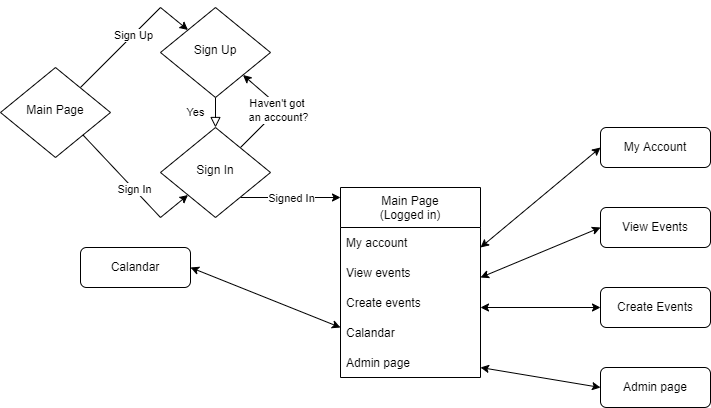

The diagram above was exported from draw.io. Its source (the exported page's mxGraphModel, read from the mxfile embedded in the PNG):
<mxGraphModel dx="2062" dy="1122" grid="1" gridSize="10" guides="1" tooltips="1" connect="1" arrows="1" fold="1" page="1" pageScale="1" pageWidth="827" pageHeight="1169" math="0" shadow="0">
  <root>
    <mxCell id="WIyWlLk6GJQsqaUBKTNV-0" />
    <mxCell id="WIyWlLk6GJQsqaUBKTNV-1" parent="WIyWlLk6GJQsqaUBKTNV-0" />
    <mxCell id="WIyWlLk6GJQsqaUBKTNV-4" value="Yes" style="rounded=0;html=1;jettySize=auto;orthogonalLoop=1;fontSize=11;endArrow=block;endFill=0;endSize=8;strokeWidth=1;shadow=0;labelBackgroundColor=none;edgeStyle=orthogonalEdgeStyle;" parent="WIyWlLk6GJQsqaUBKTNV-1" source="WIyWlLk6GJQsqaUBKTNV-6" target="WIyWlLk6GJQsqaUBKTNV-10" edge="1">
      <mxGeometry y="20" relative="1" as="geometry">
        <mxPoint as="offset" />
      </mxGeometry>
    </mxCell>
    <mxCell id="WIyWlLk6GJQsqaUBKTNV-6" value="Sign Up" style="rhombus;whiteSpace=wrap;html=1;shadow=0;fontFamily=Helvetica;fontSize=12;align=center;strokeWidth=1;spacing=6;spacingTop=-4;" parent="WIyWlLk6GJQsqaUBKTNV-1" vertex="1">
      <mxGeometry x="160" y="160" width="110" height="90" as="geometry" />
    </mxCell>
    <mxCell id="WIyWlLk6GJQsqaUBKTNV-10" value="Sign In" style="rhombus;whiteSpace=wrap;html=1;shadow=0;fontFamily=Helvetica;fontSize=12;align=center;strokeWidth=1;spacing=6;spacingTop=-4;" parent="WIyWlLk6GJQsqaUBKTNV-1" vertex="1">
      <mxGeometry x="160" y="280" width="110" height="90" as="geometry" />
    </mxCell>
    <mxCell id="Wm5yE1RU0l-bFlCHtohi-0" value="Main Page" style="rhombus;whiteSpace=wrap;html=1;shadow=0;fontFamily=Helvetica;fontSize=12;align=center;strokeWidth=1;spacing=6;spacingTop=-4;" parent="WIyWlLk6GJQsqaUBKTNV-1" vertex="1">
      <mxGeometry y="220" width="110" height="90" as="geometry" />
    </mxCell>
    <mxCell id="Wm5yE1RU0l-bFlCHtohi-2" value="" style="endArrow=classic;html=1;rounded=0;exitX=0.727;exitY=0.222;exitDx=0;exitDy=0;exitPerimeter=0;" parent="WIyWlLk6GJQsqaUBKTNV-1" source="Wm5yE1RU0l-bFlCHtohi-0" target="WIyWlLk6GJQsqaUBKTNV-6" edge="1">
      <mxGeometry relative="1" as="geometry">
        <mxPoint x="80" y="230" as="sourcePoint" />
        <mxPoint x="150" y="150" as="targetPoint" />
        <Array as="points">
          <mxPoint x="160" y="160" />
        </Array>
      </mxGeometry>
    </mxCell>
    <mxCell id="Wm5yE1RU0l-bFlCHtohi-3" value="Sign Up" style="edgeLabel;resizable=0;html=1;align=center;verticalAlign=middle;" parent="Wm5yE1RU0l-bFlCHtohi-2" connectable="0" vertex="1">
      <mxGeometry relative="1" as="geometry" />
    </mxCell>
    <mxCell id="Wm5yE1RU0l-bFlCHtohi-4" value="" style="endArrow=classic;html=1;rounded=0;entryX=0;entryY=1;entryDx=0;entryDy=0;exitX=1;exitY=1;exitDx=0;exitDy=0;" parent="WIyWlLk6GJQsqaUBKTNV-1" source="Wm5yE1RU0l-bFlCHtohi-0" target="WIyWlLk6GJQsqaUBKTNV-10" edge="1">
      <mxGeometry relative="1" as="geometry">
        <mxPoint x="80" y="280" as="sourcePoint" />
        <mxPoint x="185.20833333333348" y="234.375" as="targetPoint" />
        <Array as="points">
          <mxPoint x="160" y="370" />
        </Array>
      </mxGeometry>
    </mxCell>
    <mxCell id="Wm5yE1RU0l-bFlCHtohi-5" value="Sign In" style="edgeLabel;resizable=0;html=1;align=center;verticalAlign=middle;" parent="Wm5yE1RU0l-bFlCHtohi-4" connectable="0" vertex="1">
      <mxGeometry relative="1" as="geometry" />
    </mxCell>
    <mxCell id="Wm5yE1RU0l-bFlCHtohi-6" value="" style="endArrow=classic;html=1;rounded=0;" parent="WIyWlLk6GJQsqaUBKTNV-1" edge="1">
      <mxGeometry relative="1" as="geometry">
        <mxPoint x="240" y="350" as="sourcePoint" />
        <mxPoint x="340" y="350" as="targetPoint" />
      </mxGeometry>
    </mxCell>
    <mxCell id="Wm5yE1RU0l-bFlCHtohi-7" value="Signed In" style="edgeLabel;resizable=0;html=1;align=center;verticalAlign=middle;" parent="Wm5yE1RU0l-bFlCHtohi-6" connectable="0" vertex="1">
      <mxGeometry relative="1" as="geometry" />
    </mxCell>
    <mxCell id="Wm5yE1RU0l-bFlCHtohi-8" value="" style="endArrow=classic;html=1;rounded=0;entryX=1;entryY=1;entryDx=0;entryDy=0;" parent="WIyWlLk6GJQsqaUBKTNV-1" target="WIyWlLk6GJQsqaUBKTNV-6" edge="1">
      <mxGeometry relative="1" as="geometry">
        <mxPoint x="240" y="300" as="sourcePoint" />
        <mxPoint x="340" y="300" as="targetPoint" />
        <Array as="points">
          <mxPoint x="280" y="260" />
        </Array>
      </mxGeometry>
    </mxCell>
    <mxCell id="Wm5yE1RU0l-bFlCHtohi-9" value="Haven't got &lt;br&gt;an account?" style="edgeLabel;resizable=0;html=1;align=center;verticalAlign=middle;" parent="Wm5yE1RU0l-bFlCHtohi-8" connectable="0" vertex="1">
      <mxGeometry relative="1" as="geometry" />
    </mxCell>
    <mxCell id="Wm5yE1RU0l-bFlCHtohi-10" value="Main Page&#10;(Logged in)" style="swimlane;fontStyle=0;childLayout=stackLayout;horizontal=1;startSize=40;horizontalStack=0;resizeParent=1;resizeParentMax=0;resizeLast=0;collapsible=1;marginBottom=0;verticalAlign=middle;" parent="WIyWlLk6GJQsqaUBKTNV-1" vertex="1">
      <mxGeometry x="340" y="340" width="140" height="190" as="geometry">
        <mxRectangle x="340" y="340" width="90" height="40" as="alternateBounds" />
      </mxGeometry>
    </mxCell>
    <mxCell id="Wm5yE1RU0l-bFlCHtohi-11" value="My account" style="text;strokeColor=none;fillColor=none;align=left;verticalAlign=middle;spacingLeft=4;spacingRight=4;overflow=hidden;points=[[0,0.5],[1,0.5]];portConstraint=eastwest;rotatable=0;" parent="Wm5yE1RU0l-bFlCHtohi-10" vertex="1">
      <mxGeometry y="40" width="140" height="30" as="geometry" />
    </mxCell>
    <mxCell id="Wm5yE1RU0l-bFlCHtohi-12" value="View events" style="text;strokeColor=none;fillColor=none;align=left;verticalAlign=middle;spacingLeft=4;spacingRight=4;overflow=hidden;points=[[0,0.5],[1,0.5]];portConstraint=eastwest;rotatable=0;" parent="Wm5yE1RU0l-bFlCHtohi-10" vertex="1">
      <mxGeometry y="70" width="140" height="30" as="geometry" />
    </mxCell>
    <mxCell id="Wm5yE1RU0l-bFlCHtohi-13" value="Create events" style="text;strokeColor=none;fillColor=none;align=left;verticalAlign=middle;spacingLeft=4;spacingRight=4;overflow=hidden;points=[[0,0.5],[1,0.5]];portConstraint=eastwest;rotatable=0;" parent="Wm5yE1RU0l-bFlCHtohi-10" vertex="1">
      <mxGeometry y="100" width="140" height="30" as="geometry" />
    </mxCell>
    <mxCell id="Wm5yE1RU0l-bFlCHtohi-35" value="Calandar" style="text;strokeColor=none;fillColor=none;align=left;verticalAlign=middle;spacingLeft=4;spacingRight=4;overflow=hidden;points=[[0,0.5],[1,0.5]];portConstraint=eastwest;rotatable=0;" parent="Wm5yE1RU0l-bFlCHtohi-10" vertex="1">
      <mxGeometry y="130" width="140" height="30" as="geometry" />
    </mxCell>
    <mxCell id="Wm5yE1RU0l-bFlCHtohi-16" value="Admin page" style="text;strokeColor=none;fillColor=none;align=left;verticalAlign=middle;spacingLeft=4;spacingRight=4;overflow=hidden;points=[[0,0.5],[1,0.5]];portConstraint=eastwest;rotatable=0;" parent="Wm5yE1RU0l-bFlCHtohi-10" vertex="1">
      <mxGeometry y="160" width="140" height="30" as="geometry" />
    </mxCell>
    <mxCell id="Wm5yE1RU0l-bFlCHtohi-18" value="My Account" style="rounded=1;whiteSpace=wrap;html=1;verticalAlign=middle;" parent="WIyWlLk6GJQsqaUBKTNV-1" vertex="1">
      <mxGeometry x="600" y="280" width="110" height="40" as="geometry" />
    </mxCell>
    <mxCell id="Wm5yE1RU0l-bFlCHtohi-19" value="View Events" style="rounded=1;whiteSpace=wrap;html=1;verticalAlign=middle;" parent="WIyWlLk6GJQsqaUBKTNV-1" vertex="1">
      <mxGeometry x="600" y="360" width="110" height="40" as="geometry" />
    </mxCell>
    <mxCell id="Wm5yE1RU0l-bFlCHtohi-20" value="Create Events" style="rounded=1;whiteSpace=wrap;html=1;verticalAlign=middle;" parent="WIyWlLk6GJQsqaUBKTNV-1" vertex="1">
      <mxGeometry x="600" y="440" width="110" height="40" as="geometry" />
    </mxCell>
    <mxCell id="Wm5yE1RU0l-bFlCHtohi-21" value="Admin page" style="rounded=1;whiteSpace=wrap;html=1;verticalAlign=middle;" parent="WIyWlLk6GJQsqaUBKTNV-1" vertex="1">
      <mxGeometry x="600" y="520" width="110" height="40" as="geometry" />
    </mxCell>
    <mxCell id="Wm5yE1RU0l-bFlCHtohi-38" value="" style="endArrow=classic;startArrow=classic;html=1;rounded=0;entryX=0;entryY=0.5;entryDx=0;entryDy=0;" parent="WIyWlLk6GJQsqaUBKTNV-1" target="Wm5yE1RU0l-bFlCHtohi-18" edge="1">
      <mxGeometry width="50" height="50" relative="1" as="geometry">
        <mxPoint x="480" y="400" as="sourcePoint" />
        <mxPoint x="530" y="350" as="targetPoint" />
      </mxGeometry>
    </mxCell>
    <mxCell id="Wm5yE1RU0l-bFlCHtohi-39" value="" style="endArrow=classic;startArrow=classic;html=1;rounded=0;entryX=0;entryY=0.5;entryDx=0;entryDy=0;" parent="WIyWlLk6GJQsqaUBKTNV-1" target="Wm5yE1RU0l-bFlCHtohi-21" edge="1">
      <mxGeometry width="50" height="50" relative="1" as="geometry">
        <mxPoint x="480" y="520" as="sourcePoint" />
        <mxPoint x="600" y="420" as="targetPoint" />
      </mxGeometry>
    </mxCell>
    <mxCell id="Wm5yE1RU0l-bFlCHtohi-40" value="" style="endArrow=classic;startArrow=classic;html=1;rounded=0;entryX=0;entryY=0.5;entryDx=0;entryDy=0;" parent="WIyWlLk6GJQsqaUBKTNV-1" target="Wm5yE1RU0l-bFlCHtohi-19" edge="1">
      <mxGeometry width="50" height="50" relative="1" as="geometry">
        <mxPoint x="480" y="430" as="sourcePoint" />
        <mxPoint x="600" y="330" as="targetPoint" />
      </mxGeometry>
    </mxCell>
    <mxCell id="Wm5yE1RU0l-bFlCHtohi-41" value="" style="endArrow=classic;startArrow=classic;html=1;rounded=0;entryX=0;entryY=0.5;entryDx=0;entryDy=0;" parent="WIyWlLk6GJQsqaUBKTNV-1" target="Wm5yE1RU0l-bFlCHtohi-20" edge="1">
      <mxGeometry width="50" height="50" relative="1" as="geometry">
        <mxPoint x="480" y="460" as="sourcePoint" />
        <mxPoint x="600" y="360" as="targetPoint" />
      </mxGeometry>
    </mxCell>
    <mxCell id="Wm5yE1RU0l-bFlCHtohi-47" value="" style="endArrow=classic;startArrow=classic;html=1;rounded=0;exitX=1;exitY=0.5;exitDx=0;exitDy=0;" parent="WIyWlLk6GJQsqaUBKTNV-1" source="Wm5yE1RU0l-bFlCHtohi-48" edge="1">
      <mxGeometry width="50" height="50" relative="1" as="geometry">
        <mxPoint x="290" y="530" as="sourcePoint" />
        <mxPoint x="340" y="480" as="targetPoint" />
      </mxGeometry>
    </mxCell>
    <mxCell id="Wm5yE1RU0l-bFlCHtohi-48" value="Calandar" style="rounded=1;whiteSpace=wrap;html=1;verticalAlign=middle;" parent="WIyWlLk6GJQsqaUBKTNV-1" vertex="1">
      <mxGeometry x="80" y="400" width="110" height="40" as="geometry" />
    </mxCell>
  </root>
</mxGraphModel>